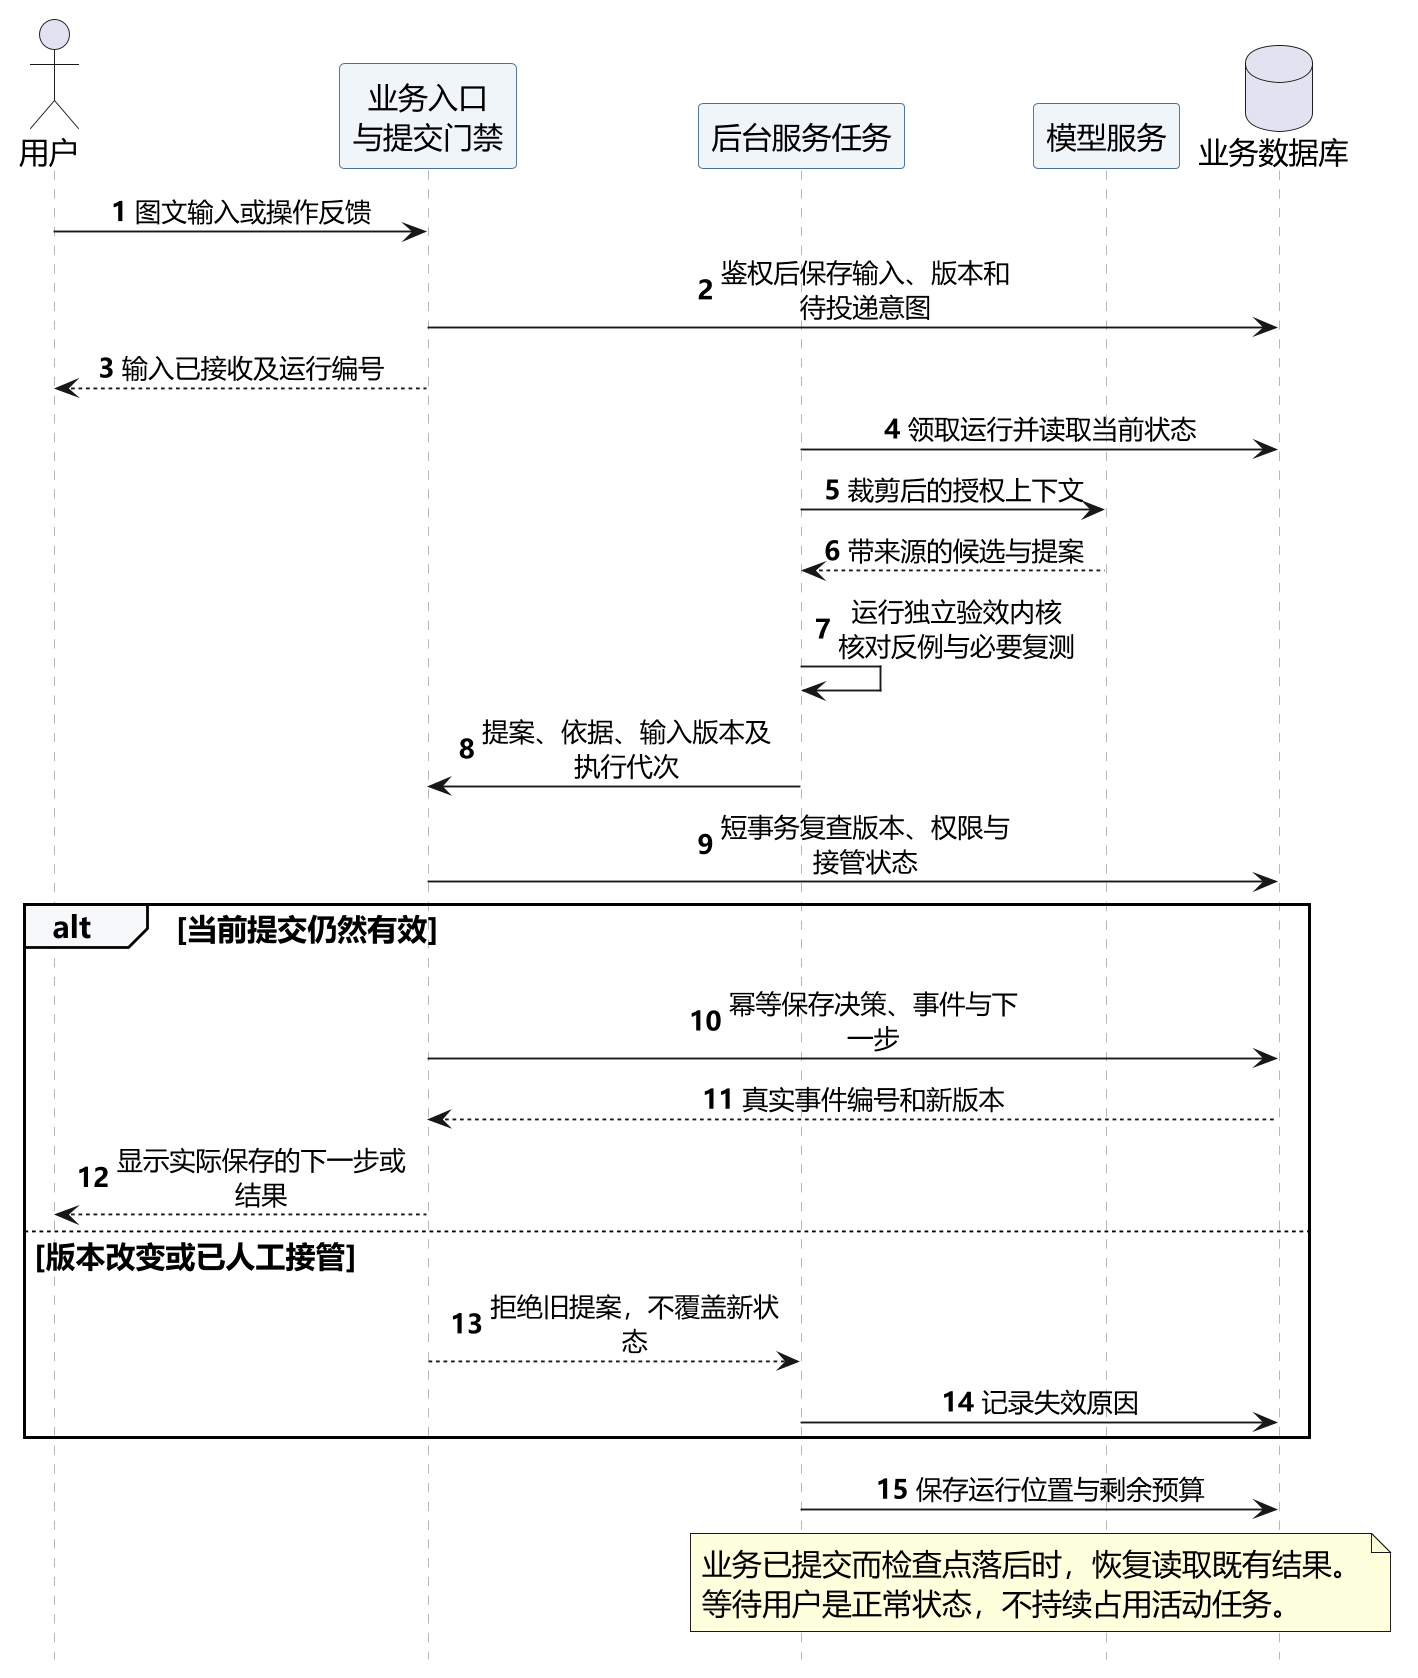

The diagram above was rendered by PlantUML. Its source (embedded in the PNG):
@startuml
skinparam dpi 180
skinparam defaultFontName Microsoft YaHei
skinparam defaultFontSize 16
skinparam ArrowFontSize 14
skinparam shadowing false
skinparam backgroundColor white
skinparam sequenceMessageAlign center
skinparam sequenceParticipantBackgroundColor #F0F5FA
skinparam sequenceParticipantBorderColor #4D6F91
skinparam sequenceLifeLineBorderColor #A9B4BF
skinparam sequenceGroupBackgroundColor #F7F8FA
skinparam maxMessageSize 155
hide footbox
autonumber
actor 用户 as U
participant "业务入口\n与提交门禁" as API
participant "后台服务任务" as W
participant "模型服务" as M
database "业务数据库" as DB

U -> API : 图文输入或操作反馈
API -> DB : 鉴权后保存输入、版本和待投递意图
API --> U : 输入已接收及运行编号
W -> DB : 领取运行并读取当前状态
W -> M : 裁剪后的授权上下文
M --> W : 带来源的候选与提案
W -> W : 运行独立验效内核\n核对反例与必要复测
W -> API : 提案、依据、输入版本及执行代次
API -> DB : 短事务复查版本、权限与接管状态
alt 当前提交仍然有效
  API -> DB : 幂等保存决策、事件与下一步
  DB --> API : 真实事件编号和新版本
  API --> U : 显示实际保存的下一步或结果
else 版本改变或已人工接管
  API --> W : 拒绝旧提案，不覆盖新状态
  W -> DB : 记录失效原因
end
W -> DB : 保存运行位置与剩余预算
note over W,DB
业务已提交而检查点落后时，恢复读取既有结果。
等待用户是正常状态，不持续占用活动任务。
end note
@enduml